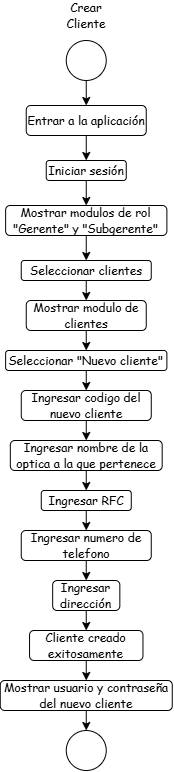

The diagram above was exported from draw.io. Its source (the exported page's mxGraphModel, read from the mxfile embedded in the PNG):
<mxGraphModel dx="1079" dy="775" grid="1" gridSize="10" guides="1" tooltips="1" connect="1" arrows="1" fold="1" page="1" pageScale="1" pageWidth="827" pageHeight="1169" math="0" shadow="0">
  <root>
    <mxCell id="0" />
    <mxCell id="1" parent="0" />
    <mxCell id="3loN7NTvYM_Kw-a7R9iu-2" edge="1" parent="1" source="3loN7NTvYM_Kw-a7R9iu-3" style="edgeStyle=none;html=1;entryX=0.5;entryY=0;entryDx=0;entryDy=0;" target="3loN7NTvYM_Kw-a7R9iu-6">
      <mxGeometry relative="1" as="geometry" />
    </mxCell>
    <mxCell id="3loN7NTvYM_Kw-a7R9iu-3" parent="1" style="ellipse;whiteSpace=wrap;html=1;shapeInside=1;aspect=fixed;" value="" vertex="1">
      <mxGeometry height="40" width="40" x="388.75" y="60" as="geometry" />
    </mxCell>
    <mxCell id="3loN7NTvYM_Kw-a7R9iu-4" parent="1" style="text;html=1;whiteSpace=wrap;strokeColor=none;fillColor=none;align=center;verticalAlign=middle;rounded=0;" value="&lt;font face=&quot;Comic Sans MS&quot;&gt;Crear Cliente&lt;/font&gt;" vertex="1">
      <mxGeometry height="30" width="60" x="378.75" y="20" as="geometry" />
    </mxCell>
    <mxCell id="3loN7NTvYM_Kw-a7R9iu-5" edge="1" parent="1" source="3loN7NTvYM_Kw-a7R9iu-6" style="edgeStyle=none;html=1;entryX=0.5;entryY=0;entryDx=0;entryDy=0;" target="3loN7NTvYM_Kw-a7R9iu-8">
      <mxGeometry relative="1" as="geometry" />
    </mxCell>
    <mxCell id="3loN7NTvYM_Kw-a7R9iu-6" parent="1" style="rounded=1;whiteSpace=wrap;html=1;roundedPerimeter=1;" value="&lt;font face=&quot;Comic Sans MS&quot;&gt;Entrar a la aplicación&lt;/font&gt;" vertex="1">
      <mxGeometry height="30" width="120" x="348.75" y="125" as="geometry" />
    </mxCell>
    <mxCell id="3loN7NTvYM_Kw-a7R9iu-36" edge="1" parent="1" source="3loN7NTvYM_Kw-a7R9iu-8" style="edgeStyle=none;html=1;entryX=0.5;entryY=0;entryDx=0;entryDy=0;" target="3loN7NTvYM_Kw-a7R9iu-10">
      <mxGeometry relative="1" as="geometry" />
    </mxCell>
    <mxCell id="3loN7NTvYM_Kw-a7R9iu-8" parent="1" style="rounded=1;whiteSpace=wrap;html=1;roundedPerimeter=1;" value="&lt;font face=&quot;Comic Sans MS&quot;&gt;Iniciar sesión&lt;/font&gt;" vertex="1">
      <mxGeometry height="20" width="80" x="368.75" y="180" as="geometry" />
    </mxCell>
    <mxCell id="3loN7NTvYM_Kw-a7R9iu-37" edge="1" parent="1" source="3loN7NTvYM_Kw-a7R9iu-10" style="edgeStyle=none;html=1;entryX=0.5;entryY=0;entryDx=0;entryDy=0;" target="3loN7NTvYM_Kw-a7R9iu-12">
      <mxGeometry relative="1" as="geometry" />
    </mxCell>
    <mxCell id="3loN7NTvYM_Kw-a7R9iu-10" parent="1" style="rounded=1;whiteSpace=wrap;html=1;roundedPerimeter=1;" value="&lt;font face=&quot;Comic Sans MS&quot;&gt;Mostrar modulos de rol &quot;Gerente&quot; y &quot;Subgerente&quot;&lt;/font&gt;" vertex="1">
      <mxGeometry height="30" width="161.25" x="328.13" y="225" as="geometry" />
    </mxCell>
    <mxCell id="3loN7NTvYM_Kw-a7R9iu-39" edge="1" parent="1" source="3loN7NTvYM_Kw-a7R9iu-12" style="edgeStyle=none;html=1;entryX=0.5;entryY=0;entryDx=0;entryDy=0;" target="3loN7NTvYM_Kw-a7R9iu-38">
      <mxGeometry relative="1" as="geometry" />
    </mxCell>
    <mxCell id="3loN7NTvYM_Kw-a7R9iu-12" parent="1" style="rounded=1;whiteSpace=wrap;html=1;roundedPerimeter=1;" value="&lt;font face=&quot;Comic Sans MS&quot;&gt;Seleccionar clientes&lt;/font&gt;" vertex="1">
      <mxGeometry height="20" width="130" x="343.75" y="280" as="geometry" />
    </mxCell>
    <mxCell id="3loN7NTvYM_Kw-a7R9iu-41" edge="1" parent="1" source="3loN7NTvYM_Kw-a7R9iu-38" style="edgeStyle=none;html=1;entryX=0.5;entryY=0;entryDx=0;entryDy=0;" target="3loN7NTvYM_Kw-a7R9iu-40">
      <mxGeometry relative="1" as="geometry" />
    </mxCell>
    <mxCell id="3loN7NTvYM_Kw-a7R9iu-38" parent="1" style="rounded=1;whiteSpace=wrap;html=1;roundedPerimeter=1;" value="&lt;font face=&quot;Comic Sans MS&quot;&gt;Mostrar modulo de clientes&lt;/font&gt;" vertex="1">
      <mxGeometry height="30" width="120" x="348.75" y="320" as="geometry" />
    </mxCell>
    <mxCell id="3loN7NTvYM_Kw-a7R9iu-43" edge="1" parent="1" source="3loN7NTvYM_Kw-a7R9iu-40" style="edgeStyle=none;html=1;entryX=0.5;entryY=0;entryDx=0;entryDy=0;" target="3loN7NTvYM_Kw-a7R9iu-42">
      <mxGeometry relative="1" as="geometry" />
    </mxCell>
    <mxCell id="3loN7NTvYM_Kw-a7R9iu-40" parent="1" style="rounded=1;whiteSpace=wrap;html=1;roundedPerimeter=1;" value="&lt;font face=&quot;Comic Sans MS&quot;&gt;Seleccionar &quot;Nuevo cliente&quot;&lt;/font&gt;" vertex="1">
      <mxGeometry height="20" width="161.25" x="328.13" y="370" as="geometry" />
    </mxCell>
    <mxCell id="3loN7NTvYM_Kw-a7R9iu-45" edge="1" parent="1" source="3loN7NTvYM_Kw-a7R9iu-42" style="edgeStyle=none;html=1;entryX=0.5;entryY=0;entryDx=0;entryDy=0;" target="3loN7NTvYM_Kw-a7R9iu-44">
      <mxGeometry relative="1" as="geometry" />
    </mxCell>
    <mxCell id="3loN7NTvYM_Kw-a7R9iu-42" parent="1" style="rounded=1;whiteSpace=wrap;html=1;roundedPerimeter=1;" value="&lt;font face=&quot;Comic Sans MS&quot;&gt;Ingresar codigo del nuevo cliente&lt;/font&gt;" vertex="1">
      <mxGeometry height="30" width="130" x="343.76" y="410" as="geometry" />
    </mxCell>
    <mxCell id="3loN7NTvYM_Kw-a7R9iu-47" edge="1" parent="1" source="3loN7NTvYM_Kw-a7R9iu-44" style="edgeStyle=none;html=1;entryX=0.5;entryY=0;entryDx=0;entryDy=0;" target="3loN7NTvYM_Kw-a7R9iu-46">
      <mxGeometry relative="1" as="geometry" />
    </mxCell>
    <mxCell id="3loN7NTvYM_Kw-a7R9iu-44" parent="1" style="rounded=1;whiteSpace=wrap;html=1;roundedPerimeter=1;" value="&lt;font face=&quot;Comic Sans MS&quot;&gt;Ingresar nombre de la optica a la que pertenece&lt;/font&gt;" vertex="1">
      <mxGeometry height="30" width="151.87" x="332.82" y="460" as="geometry" />
    </mxCell>
    <mxCell id="3loN7NTvYM_Kw-a7R9iu-49" edge="1" parent="1" source="3loN7NTvYM_Kw-a7R9iu-46" style="edgeStyle=none;html=1;entryX=0.5;entryY=0;entryDx=0;entryDy=0;" target="3loN7NTvYM_Kw-a7R9iu-48">
      <mxGeometry relative="1" as="geometry" />
    </mxCell>
    <mxCell id="3loN7NTvYM_Kw-a7R9iu-46" parent="1" style="rounded=1;whiteSpace=wrap;html=1;roundedPerimeter=1;" value="&lt;font face=&quot;Comic Sans MS&quot;&gt;Ingresar RFC&lt;/font&gt;" vertex="1">
      <mxGeometry height="20" width="90" x="363.76" y="510" as="geometry" />
    </mxCell>
    <mxCell id="3loN7NTvYM_Kw-a7R9iu-51" edge="1" parent="1" source="3loN7NTvYM_Kw-a7R9iu-48" style="edgeStyle=none;html=1;entryX=0.5;entryY=0;entryDx=0;entryDy=0;" target="3loN7NTvYM_Kw-a7R9iu-50">
      <mxGeometry relative="1" as="geometry" />
    </mxCell>
    <mxCell id="3loN7NTvYM_Kw-a7R9iu-48" parent="1" style="rounded=1;whiteSpace=wrap;html=1;roundedPerimeter=1;" value="&lt;font face=&quot;Comic Sans MS&quot;&gt;Ingresar numero de telefono&lt;/font&gt;" vertex="1">
      <mxGeometry height="30" width="130" x="343.75" y="550" as="geometry" />
    </mxCell>
    <mxCell id="3loN7NTvYM_Kw-a7R9iu-54" edge="1" parent="1" source="3loN7NTvYM_Kw-a7R9iu-50" style="edgeStyle=none;html=1;entryX=0.5;entryY=0;entryDx=0;entryDy=0;" target="3loN7NTvYM_Kw-a7R9iu-53">
      <mxGeometry relative="1" as="geometry" />
    </mxCell>
    <mxCell id="3loN7NTvYM_Kw-a7R9iu-50" parent="1" style="rounded=1;whiteSpace=wrap;html=1;roundedPerimeter=1;" value="&lt;font face=&quot;Comic Sans MS&quot;&gt;Ingresar dirección&lt;/font&gt;" vertex="1">
      <mxGeometry height="30" width="67.18" x="375.15999999999997" y="600" as="geometry" />
    </mxCell>
    <mxCell id="3loN7NTvYM_Kw-a7R9iu-57" edge="1" parent="1" source="3loN7NTvYM_Kw-a7R9iu-52" style="edgeStyle=none;html=1;entryX=0.5;entryY=0;entryDx=0;entryDy=0;" target="3loN7NTvYM_Kw-a7R9iu-56">
      <mxGeometry relative="1" as="geometry" />
    </mxCell>
    <mxCell id="3loN7NTvYM_Kw-a7R9iu-52" parent="1" style="rounded=1;whiteSpace=wrap;html=1;roundedPerimeter=1;" value="&lt;font face=&quot;Comic Sans MS&quot;&gt;Mostrar usuario y contraseña del nuevo cliente&lt;/font&gt;" vertex="1">
      <mxGeometry height="30" width="172" x="322.76" y="700" as="geometry" />
    </mxCell>
    <mxCell id="3loN7NTvYM_Kw-a7R9iu-55" edge="1" parent="1" source="3loN7NTvYM_Kw-a7R9iu-53" style="edgeStyle=none;html=1;entryX=0.5;entryY=0;entryDx=0;entryDy=0;" target="3loN7NTvYM_Kw-a7R9iu-52">
      <mxGeometry relative="1" as="geometry" />
    </mxCell>
    <mxCell id="3loN7NTvYM_Kw-a7R9iu-53" parent="1" style="rounded=1;whiteSpace=wrap;html=1;roundedPerimeter=1;" value="&lt;font face=&quot;Comic Sans MS&quot;&gt;Cliente creado exitosamente&lt;/font&gt;" vertex="1">
      <mxGeometry height="30" width="113.42" x="352.03999999999996" y="650" as="geometry" />
    </mxCell>
    <mxCell id="3loN7NTvYM_Kw-a7R9iu-56" parent="1" style="ellipse;whiteSpace=wrap;html=1;shapeInside=1;aspect=fixed;" value="" vertex="1">
      <mxGeometry height="40" width="40" x="388.75" y="750" as="geometry" />
    </mxCell>
  </root>
</mxGraphModel>